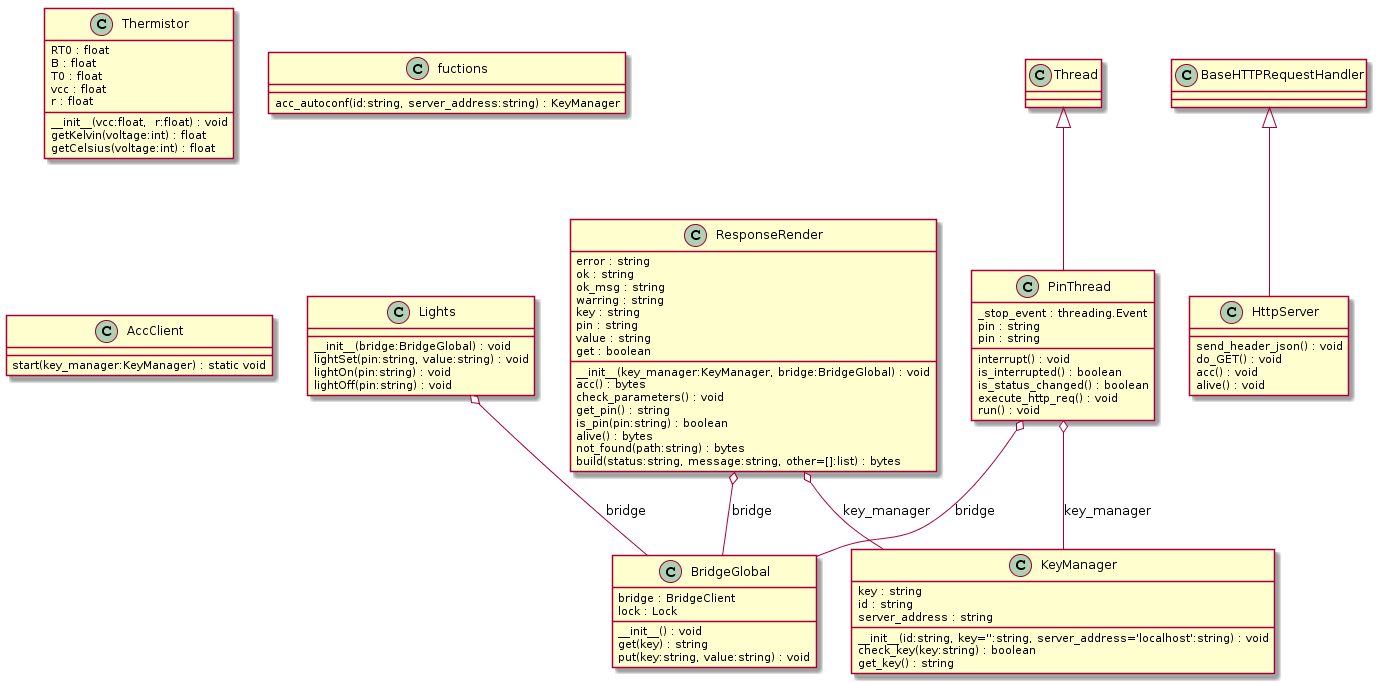

The diagram above was rendered by PlantUML. Its source (embedded in the PNG):
@startuml
class Thermistor {
  RT0 : float
  B : float
  T0 : float
  vcc : float
  r : float
  __init__(vcc:float,  r:float) : void
  getKelvin(voltage:int) : float
  getCelsius(voltage:int) : float
}

class BridgeGlobal {
    bridge : BridgeClient
    lock : Lock
    __init__() : void
    get(key) : string
    put(key:string, value:string) : void
}

class fuctions {
    acc_autoconf(id:string, server_address:string) : KeyManager
}

class Lights {
    __init__(bridge:BridgeGlobal) : void
    lightSet(pin:string, value:string) : void
    lightOn(pin:string) : void
    lightOff(pin:string) : void
}
Lights o-- BridgeGlobal : bridge

class KeyManager {
    key : string
    id : string
    server_address : string
    __init__(id:string, key='':string, server_address='localhost':string) : void
    check_key(key:string) : boolean
    get_key() : string
}

class AccClient {
    start(key_manager:KeyManager) : static void
}

class BaseHTTPRequestHandler {

}

class HttpServer {
    send_header_json() : void
    do_GET() : void
    acc() : void
    alive() : void
}
BaseHTTPRequestHandler <|-- HttpServer

class Thread {

}

class PinThread {
    _stop_event : threading.Event
    pin : string
    pin : string
    interrupt() : void
    is_interrupted() : boolean
    is_status_changed() : boolean
    execute_http_req() : void
    run() : void
}
Thread <|-- PinThread
PinThread o-- KeyManager : key_manager
PinThread o-- BridgeGlobal : bridge

class ResponseRender {
    error : string
    ok : string
    ok_msg : string
    warring : string
    key : string
    pin : string
    value : string
    get : boolean
    __init__(key_manager:KeyManager, bridge:BridgeGlobal) : void
    acc() : bytes
    check_parameters() : void
    get_pin() : string
    is_pin(pin:string) : boolean
    alive() : bytes
    not_found(path:string) : bytes
    build(status:string, message:string, other=[]:list) : bytes
}
ResponseRender o-- KeyManager : key_manager
ResponseRender o-- BridgeGlobal : bridge
@enduml